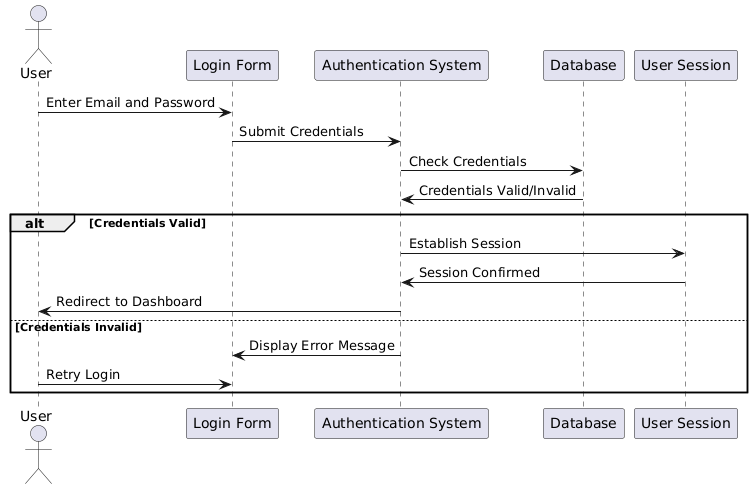

The diagram above was rendered by PlantUML. Its source (embedded in the PNG):
@startuml
actor User
participant "Login Form" as LF
participant "Authentication System" as AS
participant "Database" as DB
participant "User Session" as US

User -> LF: Enter Email and Password
LF -> AS: Submit Credentials
AS -> DB: Check Credentials
DB -> AS: Credentials Valid/Invalid
alt Credentials Valid
  AS -> US: Establish Session
  US -> AS: Session Confirmed
  AS -> User: Redirect to Dashboard
else Credentials Invalid
  AS -> LF: Display Error Message
  User -> LF: Retry Login
end
@enduml